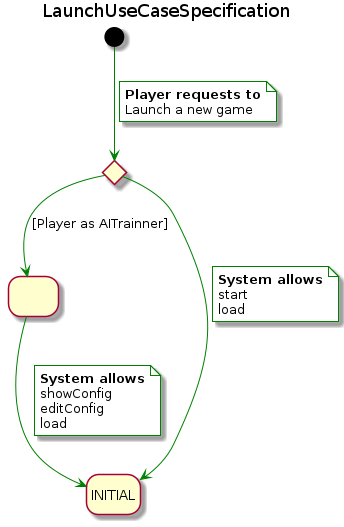

The diagram above was rendered by PlantUML. Its source (embedded in the PNG):
@startuml LaunchUseCaseSpecification
title LaunchUseCaseSpecification
skinparam NoteBackgroundColor white
hide empty description
state conditionLaunch <<choice>>
state asTrainner as " "

[*]-[#green]-> conditionLaunch
note on link #white
  <b>Player requests to
  Launch a new game
end note

conditionLaunch -[#green]-> INITIAL
note on link #white
  <b>System allows
  start
  load
end note

conditionLaunch -[#green]-> asTrainner : [Player as AITrainner]
asTrainner -[#green]-> INITIAL
note on link #white
  <b>System allows
  showConfig
  editConfig
  load
end note
@enduml